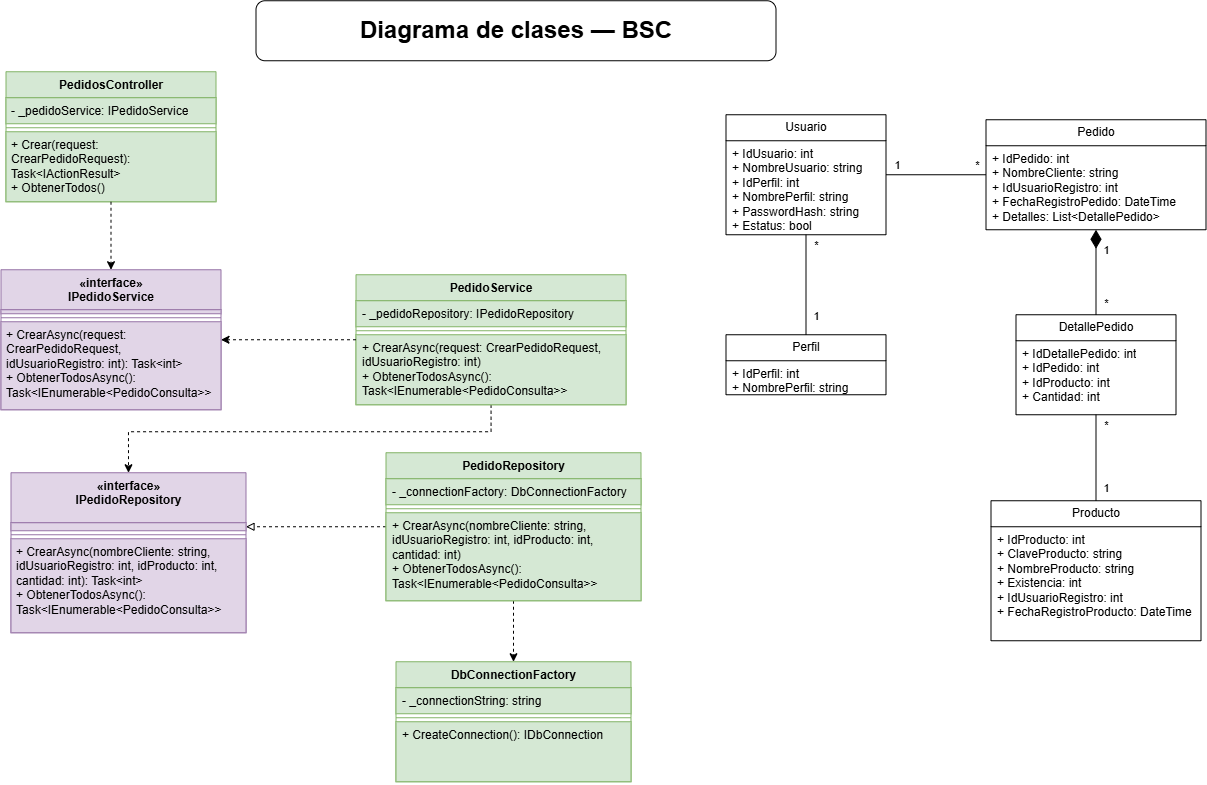

The diagram above was exported from draw.io. Its source (the exported page's mxGraphModel, read from the mxfile embedded in the PNG):
<mxGraphModel dx="1664" dy="989" grid="1" gridSize="10" guides="1" tooltips="1" connect="1" arrows="1" fold="1" page="1" pageScale="1" pageWidth="827" pageHeight="1169" math="0" shadow="0">
  <root>
    <mxCell id="0" />
    <mxCell id="1" parent="0" />
    <mxCell id="_rVmlomfZCCKk3fPsBoX-8" parent="1" style="swimlane;fontStyle=1;align=center;verticalAlign=top;childLayout=stackLayout;horizontal=1;startSize=26;horizontalStack=0;resizeParent=1;resizeParentMax=0;resizeLast=0;collapsible=1;marginBottom=0;whiteSpace=wrap;html=1;fillColor=#d5e8d4;strokeColor=#82b366;" value="PedidosController" vertex="1">
      <mxGeometry height="130" width="210" x="50" y="81" as="geometry" />
    </mxCell>
    <mxCell id="_rVmlomfZCCKk3fPsBoX-9" parent="_rVmlomfZCCKk3fPsBoX-8" style="text;strokeColor=#82b366;fillColor=#d5e8d4;align=left;verticalAlign=top;spacingLeft=4;spacingRight=4;overflow=hidden;rotatable=0;points=[[0,0.5],[1,0.5]];portConstraint=eastwest;whiteSpace=wrap;html=1;" value="&lt;div&gt;- _pedidoService: IPedidoService&lt;/div&gt;&lt;div&gt;&lt;br&gt;&lt;/div&gt;" vertex="1">
      <mxGeometry height="26" width="210" y="26" as="geometry" />
    </mxCell>
    <mxCell id="_rVmlomfZCCKk3fPsBoX-10" parent="_rVmlomfZCCKk3fPsBoX-8" style="line;strokeWidth=1;fillColor=#d5e8d4;align=left;verticalAlign=middle;spacingTop=-1;spacingLeft=3;spacingRight=3;rotatable=0;labelPosition=right;points=[];portConstraint=eastwest;strokeColor=#82b366;" value="" vertex="1">
      <mxGeometry height="8" width="210" y="52" as="geometry" />
    </mxCell>
    <mxCell id="_rVmlomfZCCKk3fPsBoX-11" parent="_rVmlomfZCCKk3fPsBoX-8" style="text;strokeColor=#82b366;fillColor=#d5e8d4;align=left;verticalAlign=top;spacingLeft=4;spacingRight=4;overflow=hidden;rotatable=0;points=[[0,0.5],[1,0.5]];portConstraint=eastwest;whiteSpace=wrap;html=1;" value="&lt;div&gt;+&amp;nbsp;Crear(request: CrearPedidoRequest): Task&amp;lt;IActionResult&amp;gt;&amp;nbsp;&lt;/div&gt;&lt;div&gt;&lt;span style=&quot;background-color: transparent; color: light-dark(rgb(0, 0, 0), rgb(255, 255, 255));&quot;&gt;+ ObtenerTodos()&lt;/span&gt;&lt;/div&gt;" vertex="1">
      <mxGeometry height="70" width="210" y="60" as="geometry" />
    </mxCell>
    <mxCell id="_rVmlomfZCCKk3fPsBoX-28" parent="1" style="swimlane;fontStyle=1;align=center;verticalAlign=top;childLayout=stackLayout;horizontal=1;startSize=40;horizontalStack=0;resizeParent=1;resizeParentMax=0;resizeLast=0;collapsible=1;marginBottom=0;whiteSpace=wrap;html=1;fillColor=#e1d5e7;strokeColor=#9673a6;" value="&lt;div&gt;«interface»&lt;/div&gt;&lt;div&gt;IPedidoService&lt;/div&gt;" vertex="1">
      <mxGeometry height="140" width="220" x="45" y="279" as="geometry" />
    </mxCell>
    <mxCell id="_rVmlomfZCCKk3fPsBoX-29" parent="_rVmlomfZCCKk3fPsBoX-28" style="text;strokeColor=#9673a6;fillColor=#e1d5e7;align=left;verticalAlign=top;spacingLeft=4;spacingRight=4;overflow=hidden;rotatable=0;points=[[0,0.5],[1,0.5]];portConstraint=eastwest;whiteSpace=wrap;html=1;" value="&lt;div&gt;&lt;br&gt;&lt;/div&gt;" vertex="1">
      <mxGeometry height="4" width="220" y="40" as="geometry" />
    </mxCell>
    <mxCell id="_rVmlomfZCCKk3fPsBoX-30" parent="_rVmlomfZCCKk3fPsBoX-28" style="line;strokeWidth=1;fillColor=#e1d5e7;align=left;verticalAlign=middle;spacingTop=-1;spacingLeft=3;spacingRight=3;rotatable=0;labelPosition=right;points=[];portConstraint=eastwest;strokeColor=#9673a6;" value="" vertex="1">
      <mxGeometry height="8" width="220" y="44" as="geometry" />
    </mxCell>
    <mxCell id="_rVmlomfZCCKk3fPsBoX-31" parent="_rVmlomfZCCKk3fPsBoX-28" style="text;strokeColor=#9673a6;fillColor=#e1d5e7;align=left;verticalAlign=top;spacingLeft=4;spacingRight=4;overflow=hidden;rotatable=0;points=[[0,0.5],[1,0.5]];portConstraint=eastwest;whiteSpace=wrap;html=1;" value="&lt;div&gt;&lt;span style=&quot;background-color: transparent; color: light-dark(rgb(0, 0, 0), rgb(255, 255, 255));&quot;&gt;+ CrearAsync(request: CrearPedidoRequest, idUsuarioRegistro: int): Task&amp;lt;int&amp;gt;&lt;/span&gt;&lt;/div&gt;&lt;div&gt;&lt;span style=&quot;background-color: transparent; color: light-dark(rgb(0, 0, 0), rgb(255, 255, 255));&quot;&gt;+&amp;nbsp;&lt;/span&gt;&lt;span style=&quot;background-color: transparent; color: light-dark(rgb(0, 0, 0), rgb(255, 255, 255));&quot;&gt;ObtenerTodosAsync(): Task&amp;lt;IEnumerable&amp;lt;PedidoConsulta&amp;gt;&amp;gt;&lt;/span&gt;&lt;/div&gt;" vertex="1">
      <mxGeometry height="88" width="220" y="52" as="geometry" />
    </mxCell>
    <mxCell id="_rVmlomfZCCKk3fPsBoX-86" edge="1" parent="1" source="_rVmlomfZCCKk3fPsBoX-32" style="edgeStyle=orthogonalEdgeStyle;rounded=0;orthogonalLoop=1;jettySize=auto;html=1;dashed=1;entryX=0.5;entryY=0;entryDx=0;entryDy=0;" target="_rVmlomfZCCKk3fPsBoX-40">
      <mxGeometry relative="1" as="geometry">
        <Array as="points">
          <mxPoint x="535" y="441" />
          <mxPoint x="172.5" y="441" />
        </Array>
        <mxPoint x="190" y="471" as="targetPoint" />
      </mxGeometry>
    </mxCell>
    <mxCell id="_rVmlomfZCCKk3fPsBoX-32" parent="1" style="swimlane;fontStyle=1;align=center;verticalAlign=top;childLayout=stackLayout;horizontal=1;startSize=26;horizontalStack=0;resizeParent=1;resizeParentMax=0;resizeLast=0;collapsible=1;marginBottom=0;whiteSpace=wrap;html=1;fillColor=#d5e8d4;strokeColor=#82b366;" value="&lt;div&gt;PedidoService&lt;/div&gt;" vertex="1">
      <mxGeometry height="130" width="270" x="400" y="284" as="geometry" />
    </mxCell>
    <mxCell id="_rVmlomfZCCKk3fPsBoX-33" parent="_rVmlomfZCCKk3fPsBoX-32" style="text;strokeColor=#82b366;fillColor=#d5e8d4;align=left;verticalAlign=top;spacingLeft=4;spacingRight=4;overflow=hidden;rotatable=0;points=[[0,0.5],[1,0.5]];portConstraint=eastwest;whiteSpace=wrap;html=1;" value="&lt;div&gt;&lt;div&gt;- _pedidoRepository: IPedidoRepository&lt;/div&gt;&lt;/div&gt;&lt;div&gt;&lt;br&gt;&lt;/div&gt;" vertex="1">
      <mxGeometry height="26" width="270" y="26" as="geometry" />
    </mxCell>
    <mxCell id="_rVmlomfZCCKk3fPsBoX-34" parent="_rVmlomfZCCKk3fPsBoX-32" style="line;strokeWidth=1;fillColor=#d5e8d4;align=left;verticalAlign=middle;spacingTop=-1;spacingLeft=3;spacingRight=3;rotatable=0;labelPosition=right;points=[];portConstraint=eastwest;strokeColor=#82b366;" value="" vertex="1">
      <mxGeometry height="8" width="270" y="52" as="geometry" />
    </mxCell>
    <mxCell id="_rVmlomfZCCKk3fPsBoX-35" parent="_rVmlomfZCCKk3fPsBoX-32" style="text;strokeColor=#82b366;fillColor=#d5e8d4;align=left;verticalAlign=top;spacingLeft=4;spacingRight=4;overflow=hidden;rotatable=0;points=[[0,0.5],[1,0.5]];portConstraint=eastwest;whiteSpace=wrap;html=1;" value="&lt;div&gt;+ CrearAsync(request: CrearPedidoRequest, idUsuarioRegistro: int)&lt;/div&gt;&lt;div&gt;+ ObtenerTodosAsync(): Task&amp;lt;IEnumerable&amp;lt;PedidoConsulta&amp;gt;&amp;gt;&lt;/div&gt;" vertex="1">
      <mxGeometry height="70" width="270" y="60" as="geometry" />
    </mxCell>
    <mxCell id="_rVmlomfZCCKk3fPsBoX-51" edge="1" parent="1" source="_rVmlomfZCCKk3fPsBoX-36" style="edgeStyle=orthogonalEdgeStyle;rounded=0;orthogonalLoop=1;jettySize=auto;html=1;entryX=1;entryY=0.5;entryDx=0;entryDy=0;dashed=1;endArrow=block;endFill=0;" target="_rVmlomfZCCKk3fPsBoX-41">
      <mxGeometry relative="1" as="geometry" />
    </mxCell>
    <mxCell id="_rVmlomfZCCKk3fPsBoX-52" edge="1" parent="1" source="_rVmlomfZCCKk3fPsBoX-36" style="edgeStyle=orthogonalEdgeStyle;rounded=0;orthogonalLoop=1;jettySize=auto;html=1;exitX=0.5;exitY=1;exitDx=0;exitDy=0;entryX=0.5;entryY=0;entryDx=0;entryDy=0;dashed=1;fillColor=#d5e8d4;strokeColor=#000000;" target="_rVmlomfZCCKk3fPsBoX-44">
      <mxGeometry relative="1" as="geometry" />
    </mxCell>
    <mxCell id="_rVmlomfZCCKk3fPsBoX-36" parent="1" style="swimlane;fontStyle=1;align=center;verticalAlign=top;childLayout=stackLayout;horizontal=1;startSize=26;horizontalStack=0;resizeParent=1;resizeParentMax=0;resizeLast=0;collapsible=1;marginBottom=0;whiteSpace=wrap;html=1;fillColor=#d5e8d4;strokeColor=#82b366;" value="PedidoRepository" vertex="1">
      <mxGeometry height="148" width="255" x="430" y="462" as="geometry" />
    </mxCell>
    <mxCell id="_rVmlomfZCCKk3fPsBoX-37" parent="_rVmlomfZCCKk3fPsBoX-36" style="text;strokeColor=#82b366;fillColor=#d5e8d4;align=left;verticalAlign=top;spacingLeft=4;spacingRight=4;overflow=hidden;rotatable=0;points=[[0,0.5],[1,0.5]];portConstraint=eastwest;whiteSpace=wrap;html=1;" value="&lt;div&gt;&lt;div&gt;- _connectionFactory: DbConnectionFactory&lt;/div&gt;&lt;/div&gt;" vertex="1">
      <mxGeometry height="26" width="255" y="26" as="geometry" />
    </mxCell>
    <mxCell id="_rVmlomfZCCKk3fPsBoX-38" parent="_rVmlomfZCCKk3fPsBoX-36" style="line;strokeWidth=1;fillColor=#d5e8d4;align=left;verticalAlign=middle;spacingTop=-1;spacingLeft=3;spacingRight=3;rotatable=0;labelPosition=right;points=[];portConstraint=eastwest;strokeColor=#82b366;" value="" vertex="1">
      <mxGeometry height="8" width="255" y="52" as="geometry" />
    </mxCell>
    <mxCell id="_rVmlomfZCCKk3fPsBoX-39" parent="_rVmlomfZCCKk3fPsBoX-36" style="text;strokeColor=#82b366;fillColor=#d5e8d4;align=left;verticalAlign=top;spacingLeft=4;spacingRight=4;overflow=hidden;rotatable=0;points=[[0,0.5],[1,0.5]];portConstraint=eastwest;whiteSpace=wrap;html=1;" value="&lt;div&gt;+ CrearAsync(nombreCliente: string, idUsuarioRegistro: int, idProducto: int, cantidad: int)&lt;/div&gt;&lt;div&gt;+&amp;nbsp;ObtenerTodosAsync(): Task&amp;lt;IEnumerable&amp;lt;PedidoConsulta&amp;gt;&amp;gt;&lt;/div&gt;" vertex="1">
      <mxGeometry height="88" width="255" y="60" as="geometry" />
    </mxCell>
    <mxCell id="_rVmlomfZCCKk3fPsBoX-40" parent="1" style="swimlane;fontStyle=1;align=center;verticalAlign=top;childLayout=stackLayout;horizontal=1;startSize=50;horizontalStack=0;resizeParent=1;resizeParentMax=0;resizeLast=0;collapsible=1;marginBottom=0;whiteSpace=wrap;html=1;fillColor=#e1d5e7;strokeColor=#9673a6;" value="&lt;div&gt;«interface»&lt;/div&gt;&lt;div&gt;IPedidoRepository&lt;/div&gt;" vertex="1">
      <mxGeometry height="160" width="235" x="55" y="482" as="geometry" />
    </mxCell>
    <mxCell id="_rVmlomfZCCKk3fPsBoX-41" parent="_rVmlomfZCCKk3fPsBoX-40" style="text;strokeColor=#9673a6;fillColor=#e1d5e7;align=left;verticalAlign=top;spacingLeft=4;spacingRight=4;overflow=hidden;rotatable=0;points=[[0,0.5],[1,0.5]];portConstraint=eastwest;whiteSpace=wrap;html=1;" value="&lt;div&gt;&lt;br&gt;&lt;/div&gt;" vertex="1">
      <mxGeometry height="8" width="235" y="50" as="geometry" />
    </mxCell>
    <mxCell id="_rVmlomfZCCKk3fPsBoX-42" parent="_rVmlomfZCCKk3fPsBoX-40" style="line;strokeWidth=1;fillColor=#e1d5e7;align=left;verticalAlign=middle;spacingTop=-1;spacingLeft=3;spacingRight=3;rotatable=0;labelPosition=right;points=[];portConstraint=eastwest;strokeColor=#9673a6;" value="" vertex="1">
      <mxGeometry height="8" width="235" y="58" as="geometry" />
    </mxCell>
    <mxCell id="_rVmlomfZCCKk3fPsBoX-43" parent="_rVmlomfZCCKk3fPsBoX-40" style="text;strokeColor=#9673a6;fillColor=#e1d5e7;align=left;verticalAlign=top;spacingLeft=4;spacingRight=4;overflow=hidden;rotatable=0;points=[[0,0.5],[1,0.5]];portConstraint=eastwest;whiteSpace=wrap;html=1;" value="&lt;div&gt;+ CrearAsync(nombreCliente: string, idUsuarioRegistro: int, idProducto: int, cantidad: int): Task&amp;lt;int&amp;gt;&lt;/div&gt;&lt;div&gt;+&amp;nbsp;ObtenerTodosAsync(): Task&amp;lt;IEnumerable&amp;lt;PedidoConsulta&amp;gt;&amp;gt;&lt;/div&gt;" vertex="1">
      <mxGeometry height="94" width="235" y="66" as="geometry" />
    </mxCell>
    <mxCell id="_rVmlomfZCCKk3fPsBoX-44" parent="1" style="swimlane;fontStyle=1;align=center;verticalAlign=top;childLayout=stackLayout;horizontal=1;startSize=26;horizontalStack=0;resizeParent=1;resizeParentMax=0;resizeLast=0;collapsible=1;marginBottom=0;whiteSpace=wrap;html=1;fillColor=#d5e8d4;strokeColor=#82b366;" value="DbConnectionFactory" vertex="1">
      <mxGeometry height="120" width="235" x="440" y="671" as="geometry" />
    </mxCell>
    <mxCell id="_rVmlomfZCCKk3fPsBoX-45" parent="_rVmlomfZCCKk3fPsBoX-44" style="text;strokeColor=#82b366;fillColor=#d5e8d4;align=left;verticalAlign=top;spacingLeft=4;spacingRight=4;overflow=hidden;rotatable=0;points=[[0,0.5],[1,0.5]];portConstraint=eastwest;whiteSpace=wrap;html=1;" value="&lt;div&gt;&lt;div&gt;- _connectionString: string&lt;/div&gt;&lt;/div&gt;" vertex="1">
      <mxGeometry height="26" width="235" y="26" as="geometry" />
    </mxCell>
    <mxCell id="_rVmlomfZCCKk3fPsBoX-46" parent="_rVmlomfZCCKk3fPsBoX-44" style="line;strokeWidth=1;fillColor=#d5e8d4;align=left;verticalAlign=middle;spacingTop=-1;spacingLeft=3;spacingRight=3;rotatable=0;labelPosition=right;points=[];portConstraint=eastwest;strokeColor=#82b366;" value="" vertex="1">
      <mxGeometry height="8" width="235" y="52" as="geometry" />
    </mxCell>
    <mxCell id="_rVmlomfZCCKk3fPsBoX-47" parent="_rVmlomfZCCKk3fPsBoX-44" style="text;strokeColor=#82b366;fillColor=#d5e8d4;align=left;verticalAlign=top;spacingLeft=4;spacingRight=4;overflow=hidden;rotatable=0;points=[[0,0.5],[1,0.5]];portConstraint=eastwest;whiteSpace=wrap;html=1;" value="&lt;div&gt;+ CreateConnection(): IDbConnection&lt;/div&gt;" vertex="1">
      <mxGeometry height="60" width="235" y="60" as="geometry" />
    </mxCell>
    <mxCell id="_rVmlomfZCCKk3fPsBoX-48" edge="1" parent="1" source="_rVmlomfZCCKk3fPsBoX-8" style="edgeStyle=orthogonalEdgeStyle;rounded=0;orthogonalLoop=1;jettySize=auto;html=1;exitX=0.5;exitY=1;exitDx=0;exitDy=0;entryX=0.5;entryY=0;entryDx=0;entryDy=0;dashed=1;" target="_rVmlomfZCCKk3fPsBoX-28">
      <mxGeometry relative="1" as="geometry" />
    </mxCell>
    <mxCell id="_rVmlomfZCCKk3fPsBoX-76" edge="1" parent="1" source="_rVmlomfZCCKk3fPsBoX-56" style="edgeStyle=orthogonalEdgeStyle;rounded=0;orthogonalLoop=1;jettySize=auto;html=1;endArrow=none;endFill=0;" target="_rVmlomfZCCKk3fPsBoX-63">
      <mxGeometry relative="1" as="geometry" />
    </mxCell>
    <mxCell id="_rVmlomfZCCKk3fPsBoX-77" connectable="0" parent="_rVmlomfZCCKk3fPsBoX-76" style="edgeLabel;html=1;align=center;verticalAlign=middle;resizable=0;points=[];" value="*" vertex="1">
      <mxGeometry relative="1" x="-0.792" y="1" as="geometry">
        <mxPoint x="9" as="offset" />
      </mxGeometry>
    </mxCell>
    <mxCell id="_rVmlomfZCCKk3fPsBoX-78" connectable="0" parent="_rVmlomfZCCKk3fPsBoX-76" style="edgeLabel;html=1;align=center;verticalAlign=middle;resizable=0;points=[];" value="1" vertex="1">
      <mxGeometry relative="1" x="0.632" y="1" as="geometry">
        <mxPoint x="9" as="offset" />
      </mxGeometry>
    </mxCell>
    <mxCell id="_rVmlomfZCCKk3fPsBoX-56" parent="1" style="swimlane;fontStyle=0;childLayout=stackLayout;horizontal=1;startSize=26;fillColor=none;horizontalStack=0;resizeParent=1;resizeParentMax=0;resizeLast=0;collapsible=1;marginBottom=0;whiteSpace=wrap;html=1;" value="Usuario" vertex="1">
      <mxGeometry height="120" width="160" x="770" y="124" as="geometry" />
    </mxCell>
    <mxCell id="_rVmlomfZCCKk3fPsBoX-58" parent="_rVmlomfZCCKk3fPsBoX-56" style="text;strokeColor=none;fillColor=none;align=left;verticalAlign=top;spacingLeft=4;spacingRight=4;overflow=hidden;rotatable=0;points=[[0,0.5],[1,0.5]];portConstraint=eastwest;whiteSpace=wrap;html=1;" value="&lt;div&gt;&lt;div&gt;+ IdUsuario: int&lt;/div&gt;&lt;div&gt;+ NombreUsuario: string&lt;/div&gt;&lt;div&gt;+ IdPerfil: int&lt;/div&gt;&lt;div&gt;+ NombrePerfil: string&lt;/div&gt;&lt;div&gt;+ PasswordHash: string&lt;/div&gt;&lt;div&gt;+ Estatus: bool&lt;/div&gt;&lt;/div&gt;" vertex="1">
      <mxGeometry height="94" width="160" y="26" as="geometry" />
    </mxCell>
    <mxCell id="_rVmlomfZCCKk3fPsBoX-73" edge="1" parent="1" source="_rVmlomfZCCKk3fPsBoX-61" style="edgeStyle=orthogonalEdgeStyle;rounded=0;orthogonalLoop=1;jettySize=auto;html=1;exitX=0;exitY=0.5;exitDx=0;exitDy=0;entryX=1;entryY=0.5;entryDx=0;entryDy=0;endArrow=none;endFill=0;" target="_rVmlomfZCCKk3fPsBoX-56">
      <mxGeometry relative="1" as="geometry" />
    </mxCell>
    <mxCell id="_rVmlomfZCCKk3fPsBoX-74" connectable="0" parent="_rVmlomfZCCKk3fPsBoX-73" style="edgeLabel;html=1;align=center;verticalAlign=middle;resizable=0;points=[];" value="*" vertex="1">
      <mxGeometry relative="1" x="-0.8" y="-1" as="geometry">
        <mxPoint y="-9" as="offset" />
      </mxGeometry>
    </mxCell>
    <mxCell id="_rVmlomfZCCKk3fPsBoX-75" connectable="0" parent="_rVmlomfZCCKk3fPsBoX-73" style="edgeLabel;html=1;align=center;verticalAlign=middle;resizable=0;points=[];" value="1" vertex="1">
      <mxGeometry relative="1" x="0.632" y="1" as="geometry">
        <mxPoint x="-8" y="-11" as="offset" />
      </mxGeometry>
    </mxCell>
    <mxCell id="_rVmlomfZCCKk3fPsBoX-61" parent="1" style="swimlane;fontStyle=0;childLayout=stackLayout;horizontal=1;startSize=26;fillColor=none;horizontalStack=0;resizeParent=1;resizeParentMax=0;resizeLast=0;collapsible=1;marginBottom=0;whiteSpace=wrap;html=1;" value="Pedido" vertex="1">
      <mxGeometry height="110" width="220" x="1030" y="129" as="geometry" />
    </mxCell>
    <mxCell id="_rVmlomfZCCKk3fPsBoX-62" parent="_rVmlomfZCCKk3fPsBoX-61" style="text;strokeColor=none;fillColor=none;align=left;verticalAlign=top;spacingLeft=4;spacingRight=4;overflow=hidden;rotatable=0;points=[[0,0.5],[1,0.5]];portConstraint=eastwest;whiteSpace=wrap;html=1;" value="&lt;div&gt;&lt;span style=&quot;background-color: transparent; color: light-dark(rgb(0, 0, 0), rgb(255, 255, 255));&quot;&gt;+ IdPedido: int&lt;/span&gt;&lt;/div&gt;&lt;div&gt;+ NombreCliente: string&lt;/div&gt;&lt;div&gt;+ IdUsuarioRegistro: int&lt;/div&gt;&lt;div&gt;+ FechaRegistroPedido: DateTime&lt;/div&gt;&lt;div&gt;+ Detalles: List&amp;lt;DetallePedido&amp;gt;&lt;/div&gt;" vertex="1">
      <mxGeometry height="84" width="220" y="26" as="geometry" />
    </mxCell>
    <mxCell id="_rVmlomfZCCKk3fPsBoX-63" parent="1" style="swimlane;fontStyle=0;childLayout=stackLayout;horizontal=1;startSize=26;fillColor=none;horizontalStack=0;resizeParent=1;resizeParentMax=0;resizeLast=0;collapsible=1;marginBottom=0;whiteSpace=wrap;html=1;" value="Perfil" vertex="1">
      <mxGeometry height="60" width="160" x="770" y="344" as="geometry" />
    </mxCell>
    <mxCell id="_rVmlomfZCCKk3fPsBoX-64" parent="_rVmlomfZCCKk3fPsBoX-63" style="text;strokeColor=none;fillColor=none;align=left;verticalAlign=top;spacingLeft=4;spacingRight=4;overflow=hidden;rotatable=0;points=[[0,0.5],[1,0.5]];portConstraint=eastwest;whiteSpace=wrap;html=1;" value="&lt;div&gt;+ IdPerfil: int&lt;/div&gt;&lt;div&gt;+ NombrePerfil: string&lt;/div&gt;" vertex="1">
      <mxGeometry height="34" width="160" y="26" as="geometry" />
    </mxCell>
    <mxCell id="_rVmlomfZCCKk3fPsBoX-79" edge="1" parent="1" source="_rVmlomfZCCKk3fPsBoX-69" style="edgeStyle=orthogonalEdgeStyle;rounded=0;orthogonalLoop=1;jettySize=auto;html=1;entryX=0.5;entryY=1;entryDx=0;entryDy=0;endArrow=diamondThin;endFill=1;strokeWidth=1;startSize=12;endSize=16;" target="_rVmlomfZCCKk3fPsBoX-61">
      <mxGeometry relative="1" as="geometry" />
    </mxCell>
    <mxCell id="_rVmlomfZCCKk3fPsBoX-80" connectable="0" parent="_rVmlomfZCCKk3fPsBoX-79" style="edgeLabel;html=1;align=center;verticalAlign=middle;resizable=0;points=[];" value="1" vertex="1">
      <mxGeometry relative="1" x="0.5247" y="-1" as="geometry">
        <mxPoint x="9" as="offset" />
      </mxGeometry>
    </mxCell>
    <mxCell id="_rVmlomfZCCKk3fPsBoX-81" connectable="0" parent="_rVmlomfZCCKk3fPsBoX-79" style="edgeLabel;html=1;align=center;verticalAlign=middle;resizable=0;points=[];" value="*" vertex="1">
      <mxGeometry relative="1" x="-0.7271" as="geometry">
        <mxPoint x="10" as="offset" />
      </mxGeometry>
    </mxCell>
    <mxCell id="_rVmlomfZCCKk3fPsBoX-82" edge="1" parent="1" source="_rVmlomfZCCKk3fPsBoX-69" style="edgeStyle=orthogonalEdgeStyle;rounded=0;orthogonalLoop=1;jettySize=auto;html=1;entryX=0.5;entryY=0;entryDx=0;entryDy=0;endArrow=none;endFill=0;" target="_rVmlomfZCCKk3fPsBoX-71">
      <mxGeometry relative="1" as="geometry" />
    </mxCell>
    <mxCell id="_rVmlomfZCCKk3fPsBoX-83" connectable="0" parent="_rVmlomfZCCKk3fPsBoX-82" style="edgeLabel;html=1;align=center;verticalAlign=middle;resizable=0;points=[];" value="*" vertex="1">
      <mxGeometry relative="1" x="-0.8419" y="1" as="geometry">
        <mxPoint x="9" y="3" as="offset" />
      </mxGeometry>
    </mxCell>
    <mxCell id="_rVmlomfZCCKk3fPsBoX-85" connectable="0" parent="_rVmlomfZCCKk3fPsBoX-82" style="edgeLabel;html=1;align=center;verticalAlign=middle;resizable=0;points=[];" value="1" vertex="1">
      <mxGeometry relative="1" x="0.6899" as="geometry">
        <mxPoint x="10" as="offset" />
      </mxGeometry>
    </mxCell>
    <mxCell id="_rVmlomfZCCKk3fPsBoX-69" parent="1" style="swimlane;fontStyle=0;childLayout=stackLayout;horizontal=1;startSize=26;fillColor=none;horizontalStack=0;resizeParent=1;resizeParentMax=0;resizeLast=0;collapsible=1;marginBottom=0;whiteSpace=wrap;html=1;" value="DetallePedido" vertex="1">
      <mxGeometry height="100" width="160" x="1060" y="324" as="geometry" />
    </mxCell>
    <mxCell id="_rVmlomfZCCKk3fPsBoX-70" parent="_rVmlomfZCCKk3fPsBoX-69" style="text;strokeColor=none;fillColor=none;align=left;verticalAlign=top;spacingLeft=4;spacingRight=4;overflow=hidden;rotatable=0;points=[[0,0.5],[1,0.5]];portConstraint=eastwest;whiteSpace=wrap;html=1;" value="&lt;div&gt;+ IdDetallePedido: int&lt;/div&gt;&lt;div&gt;+ IdPedido: int&lt;/div&gt;&lt;div&gt;+ IdProducto: int&lt;/div&gt;&lt;div&gt;+ Cantidad: int&lt;/div&gt;" vertex="1">
      <mxGeometry height="74" width="160" y="26" as="geometry" />
    </mxCell>
    <mxCell id="_rVmlomfZCCKk3fPsBoX-71" parent="1" style="swimlane;fontStyle=0;childLayout=stackLayout;horizontal=1;startSize=26;fillColor=none;horizontalStack=0;resizeParent=1;resizeParentMax=0;resizeLast=0;collapsible=1;marginBottom=0;whiteSpace=wrap;html=1;" value="Producto" vertex="1">
      <mxGeometry height="140" width="210" x="1035" y="510" as="geometry" />
    </mxCell>
    <mxCell id="_rVmlomfZCCKk3fPsBoX-72" parent="_rVmlomfZCCKk3fPsBoX-71" style="text;strokeColor=none;fillColor=none;align=left;verticalAlign=top;spacingLeft=4;spacingRight=4;overflow=hidden;rotatable=0;points=[[0,0.5],[1,0.5]];portConstraint=eastwest;whiteSpace=wrap;html=1;" value="&lt;div&gt;+ IdProducto: int&lt;/div&gt;&lt;div&gt;+ ClaveProducto: string&lt;/div&gt;&lt;div&gt;+ NombreProducto: string&lt;/div&gt;&lt;div&gt;+ Existencia: int&lt;/div&gt;&lt;div&gt;+ IdUsuarioRegistro: int&lt;/div&gt;&lt;div&gt;+ FechaRegistroProducto: DateTime&lt;/div&gt;" vertex="1">
      <mxGeometry height="114" width="210" y="26" as="geometry" />
    </mxCell>
    <mxCell id="_rVmlomfZCCKk3fPsBoX-87" edge="1" parent="1" source="_rVmlomfZCCKk3fPsBoX-32" style="edgeStyle=orthogonalEdgeStyle;rounded=0;orthogonalLoop=1;jettySize=auto;html=1;entryX=1;entryY=0.5;entryDx=0;entryDy=0;dashed=1;" target="_rVmlomfZCCKk3fPsBoX-28">
      <mxGeometry relative="1" as="geometry">
        <mxPoint x="310" y="381" as="targetPoint" />
      </mxGeometry>
    </mxCell>
    <mxCell id="_rVmlomfZCCKk3fPsBoX-88" parent="1" style="rounded=1;whiteSpace=wrap;html=1;" value="&lt;h1&gt;Diagrama de clases — BSC&lt;/h1&gt;" vertex="1">
      <mxGeometry height="60" width="520" x="300" y="10" as="geometry" />
    </mxCell>
  </root>
</mxGraphModel>